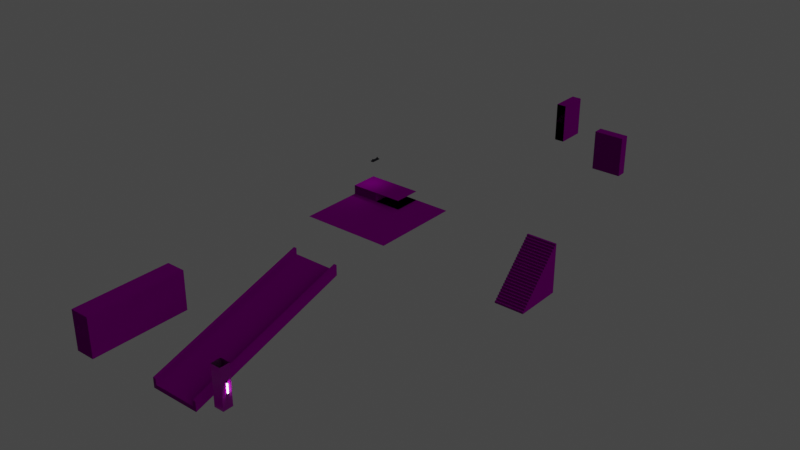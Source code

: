 # Source: parkinglots.blend  (saved by Blender 4.1.23; exported with 4.5.12 LTS)
import bpy
from mathutils import Matrix  # noqa: F401  (used for matrix-valued properties, if any)

bpy.ops.wm.read_factory_settings(use_empty=True)
scene = bpy.context.scene
scene.name = 'Scene'

# ---- collections
col_collection = bpy.data.collections.new('Collection'); scene.collection.children.link(col_collection)
col_ramps = bpy.data.collections.new('Ramps'); scene.collection.children.link(col_ramps)
col_walls = bpy.data.collections.new('Walls'); scene.collection.children.link(col_walls)
col_pillars = bpy.data.collections.new('Pillars'); scene.collection.children.link(col_pillars)
col_floors = bpy.data.collections.new('Floors'); scene.collection.children.link(col_floors)

# ---- images (referenced by path relative to the original .blend; pixels are not part of the script)
import os
ASSET_DIR = os.environ.get("B2B_ASSET_DIR", "")  # directory of the original .blend (textures are referenced by path, not embedded)
HERE = os.path.dirname(os.path.abspath(__file__))  # packed textures are extracted next to this script under _unpacked/

def load_image(name, relpath, width, height, colorspace="sRGB"):
    """Load a texture the original file referenced (path relative to the .blend, or extracted next to this script)."""
    p = next((c for c in (os.path.join(HERE, relpath), os.path.join(ASSET_DIR, relpath)) if relpath and os.path.exists(c)), "")
    if p:
        img = bpy.data.images.load(p, check_existing=True)
        img.name = name
    else:  # same state as the original file: an image datablock whose file is absent (Cycles renders it pink)
        img = bpy.data.images.new(name, width, height)
        img.source = "FILE"
        img.filepath = "//" + (relpath or name)
    img.colorspace_settings.name = colorspace
    return img
img_floor_concrete_base_color_png = load_image('floor_concrete_base_color.png', 'floor_concrete_base_color.png', 1024, 1024, 'sRGB')
img_parkinglots_white_concrete_normal_jpg = load_image('parkinglots_White Concrete_Normal.jpg', 'parkinglots_White Concrete_Normal.jpg', 1024, 1024, 'sRGB')
img_floor_concrete_hight_png = load_image('floor_concrete_hight.png', 'floor_concrete_hight.png', 1024, 1024, 'sRGB')
img_concrete_layers_02_diff_1k_jpg_001 = load_image('concrete_layers_02_diff_1k.jpg.001', 'wall/concrete_layers_02_diff_1k.jpg', 1024, 1024, 'sRGB')
img_concrete_layers_02_disp_1k_png = load_image('concrete_layers_02_disp_1k.png', 'wall/concrete_layers_02_disp_1k.png', 1024, 1024, 'sRGB')
img_concrete_layers_02_nor_png = load_image('concrete_layers_02_nor.png', 'wall/concrete_layers_02_nor.png', 1024, 1024, 'sRGB')
img_floor_concrete_height_png = load_image('floor_concrete_height.png', 'floor_concrete_height.png', 1024, 1024, 'sRGB')
img_floor_concrete_normal_png = load_image('floor_concrete_normal.png', 'floor_concrete_normal.png', 1024, 1024, 'sRGB')
img_floor_concrete_base_color_png_001 = load_image('floor_concrete_base_color.png.001', 'floor_concrete_base_color.png', 1024, 1024, 'sRGB')
img_parkinglots_white_concrete_normal_jpg_001 = load_image('parkinglots_White Concrete_Normal.jpg.001', 'parkinglots_White Concrete_Normal.jpg', 1024, 1024, 'sRGB')
img_floor_concrete_hight_png_001 = load_image('floor_concrete_hight.png.001', 'floor_concrete_hight.png', 1024, 1024, 'sRGB')
img_pillar_concrete_base_color_png = load_image('pillar_concrete_base_color.png', 'pillar_concrete_base_color.png', 1024, 1024, 'sRGB')
img_pillar_concrete_roughness_png = load_image('pillar_concrete_roughness.png', 'pillar_concrete_roughness.png', 1024, 1024, 'sRGB')
img_pillar_concrete_normal_png = load_image('pillar_concrete_normal.png', 'pillar_concrete_normal.png', 1024, 1024, 'sRGB')
img_painted_plaster_wall_diff_1k_jpg = load_image('painted_plaster_wall_diff_1k.jpg', 'ceiling/painted_plaster_wall_diff_1k.jpg', 1024, 1024, 'sRGB')
img_painted_plaster_wall_disp_1k_png = load_image('painted_plaster_wall_disp_1k.png', 'ceiling/painted_plaster_wall_disp_1k.png', 1024, 1024, 'sRGB')
img_painted_plaster_wall_nor_gl_1k_png = load_image('painted_plaster_wall_nor_gl_1k.png', 'ceiling/painted_plaster_wall_nor_gl_1k.png', 1024, 1024, 'sRGB')

# ---- materials (node trees are filled in below, after node groups)
mat_floorconcrete = bpy.data.materials.new('FloorConcrete')
mat_floorconcrete.use_transparent_shadow = False
mat_metal = bpy.data.materials.new('Metal')
mat_metal.use_transparent_shadow = False
mat_lamp = bpy.data.materials.new('Lamp')
mat_lamp.use_transparent_shadow = False
mat_halls = bpy.data.materials.new('Halls')
mat_halls.use_transparent_shadow = False
mat_alter_floor = bpy.data.materials.new('Alter_floor')
mat_alter_floor.use_transparent_shadow = False
mat_floorconcretereplace = bpy.data.materials.new('FloorConcreteReplace')
mat_floorconcretereplace.use_transparent_shadow = False
mat_pillarconcrete = bpy.data.materials.new('PillarConcrete')
mat_pillarconcrete.use_transparent_shadow = False
mat_ceiling = bpy.data.materials.new('Ceiling')
mat_ceiling.use_transparent_shadow = False

# ---- material node trees
mat_floorconcrete.use_nodes = True; mat_floorconcrete.node_tree.nodes.clear()
_N = mat_floorconcrete.node_tree.nodes; _L = mat_floorconcrete.node_tree.links
n0 = _N.new('ShaderNodeOutputMaterial'); n0.name = 'Material Output'; n0.location = (422, 490)
n0.hide = True
n1 = _N.new('ShaderNodeBsdfPrincipled'); n1.name = 'Principled BSDF'; n1.location = (44, 529)
n1.distribution = 'GGX'
n1.subsurface_method = 'RANDOM_WALK_SKIN'
n1.inputs[2].default_value = 0.8182
n1.inputs[3].default_value = 1.0
n1.inputs[27].default_value = (0.0, 0.0, 0.0, 1.0)
n1.inputs[28].default_value = 1.0
n2 = _N.new('ShaderNodeTexImage'); n2.name = 'Image Texture'; n2.location = (-311, 472)
n2.hide = True
n2.image = img_floor_concrete_base_color_png
n3 = _N.new('ShaderNodeTexImage'); n3.name = 'Image Texture.001'; n3.location = (-605, 263)
n3.hide = True
n3.image = img_parkinglots_white_concrete_normal_jpg
n4 = _N.new('ShaderNodeTexImage'); n4.name = 'Image Texture.002'; n4.location = (-630, 455)
n4.hide = True
n4.image = img_floor_concrete_hight_png
n5 = _N.new('ShaderNodeBump'); n5.name = 'Bump'; n5.location = (-224, 397)
n5.hide = True
n5.inputs[0].default_value = 0.4583
n5.inputs[1].default_value = 1.0
n5.inputs[2].default_value = 1.0
_L.new(n1.outputs[0], n0.inputs[0])
_L.new(n2.outputs[0], n1.inputs[0])
_L.new(n5.outputs[0], n1.inputs[5])
_L.new(n3.outputs[0], n5.inputs[4])
_L.new(n4.outputs[0], n5.inputs[3])
n0.is_active_output = True
mat_metal.use_nodes = True; mat_metal.node_tree.nodes.clear()
_N = mat_metal.node_tree.nodes; _L = mat_metal.node_tree.links
n0 = _N.new('ShaderNodeBsdfPrincipled'); n0.name = 'Principled BSDF'; n0.location = (10, 300)
n0.distribution = 'GGX'
n0.subsurface_method = 'RANDOM_WALK_SKIN'
n0.inputs[0].default_value = (0.08382, 0.08465, 0.1107, 1.0)
n0.inputs[1].default_value = 0.8452
n0.inputs[2].default_value = 0.6131
n0.inputs[3].default_value = 1.45
n0.inputs[27].default_value = (0.0, 0.0, 0.0, 1.0)
n0.inputs[28].default_value = 1.0
n1 = _N.new('ShaderNodeOutputMaterial'); n1.name = 'Material Output'; n1.location = (300, 300)
_L.new(n0.outputs[0], n1.inputs[0])
n1.is_active_output = True
mat_lamp.use_nodes = True; mat_lamp.node_tree.nodes.clear()
_N = mat_lamp.node_tree.nodes; _L = mat_lamp.node_tree.links
n0 = _N.new('ShaderNodeBsdfPrincipled'); n0.name = 'Principled BSDF'; n0.location = (10, 300)
n0.distribution = 'GGX'
n0.subsurface_method = 'RANDOM_WALK_SKIN'
n0.inputs[0].default_value = (0.95, 0.95, 1.0, 1.0)
n0.inputs[1].default_value = 1.0
n0.inputs[2].default_value = 0.0
n0.inputs[3].default_value = 1.45
n0.inputs[13].default_value = 1.0
n0.inputs[27].default_value = (0.95, 0.95, 1.0, 1.0)
n0.inputs[28].default_value = 9.0
n1 = _N.new('ShaderNodeOutputMaterial'); n1.name = 'Material Output'; n1.location = (300, 300)
_L.new(n0.outputs[0], n1.inputs[0])
n1.is_active_output = True
mat_halls.use_nodes = True; mat_halls.node_tree.nodes.clear()
_N = mat_halls.node_tree.nodes; _L = mat_halls.node_tree.links
n0 = _N.new('ShaderNodeBsdfPrincipled'); n0.name = 'Principled BSDF'; n0.location = (18, 332)
n0.inputs[2].default_value = 1.0
n0.inputs[3].default_value = 1.0
n0.inputs[13].default_value = 0.0
n0.inputs[20].default_value = 1.0
n0.inputs[25].default_value = 0.0
n1 = _N.new('ShaderNodeOutputMaterial'); n1.name = 'Material Output'; n1.location = (295, 350)
n2 = _N.new('ShaderNodeTexImage'); n2.name = 'Image Texture'; n2.location = (-609, 291)
n2.hide = True
n2.image = img_concrete_layers_02_diff_1k_jpg_001
n3 = _N.new('ShaderNodeTexImage'); n3.name = 'Image Texture.001'; n3.location = (-615, 72)
n3.hide = True
n3.image = img_concrete_layers_02_disp_1k_png
n4 = _N.new('ShaderNodeTexImage'); n4.name = 'Image Texture.002'; n4.location = (-615, 27)
n4.hide = True
n4.image = img_concrete_layers_02_nor_png
n5 = _N.new('ShaderNodeBump'); n5.name = 'Bump'; n5.location = (-268, 187)
n5.inputs[0].default_value = 0.5
n5.inputs[1].default_value = 1.0
n5.inputs[2].default_value = 1.0
_L.new(n0.outputs[0], n1.inputs[0])
_L.new(n2.outputs[0], n0.inputs[0])
_L.new(n3.outputs[0], n5.inputs[3])
_L.new(n4.outputs[0], n5.inputs[4])
_L.new(n5.outputs[0], n0.inputs[5])
n1.is_active_output = True
mat_alter_floor.use_nodes = True; mat_alter_floor.node_tree.nodes.clear()
_N = mat_alter_floor.node_tree.nodes; _L = mat_alter_floor.node_tree.links
n0 = _N.new('ShaderNodeBsdfPrincipled'); n0.name = 'Principled BSDF'; n0.location = (10, 300)
n0.inputs[2].default_value = 1.0
n0.inputs[3].default_value = 1.0
n1 = _N.new('ShaderNodeOutputMaterial'); n1.name = 'Material Output'; n1.location = (300, 300)
n2 = _N.new('ShaderNodeTexImage'); n2.name = 'Image Texture'; n2.location = (-452, 213)
n2.hide = True
n2.image = img_floor_concrete_base_color_png
n3 = _N.new('ShaderNodeTexImage'); n3.name = 'Image Texture.001'; n3.location = (-514, 33)
n3.hide = True
n3.image = img_floor_concrete_height_png
n4 = _N.new('ShaderNodeTexImage'); n4.name = 'Image Texture.002'; n4.location = (-514, -21)
n4.hide = True
n4.image = img_floor_concrete_normal_png
n5 = _N.new('ShaderNodeBump'); n5.name = 'Bump'; n5.location = (-149, 10)
n5.inputs[0].default_value = 0.1833
n5.inputs[1].default_value = 1.0
n5.inputs[2].default_value = 1.0
_L.new(n0.outputs[0], n1.inputs[0])
_L.new(n3.outputs[0], n5.inputs[3])
_L.new(n4.outputs[0], n5.inputs[4])
_L.new(n2.outputs[0], n0.inputs[0])
_L.new(n4.outputs[0], n0.inputs[5])
n1.is_active_output = True
mat_floorconcretereplace.use_nodes = True; mat_floorconcretereplace.node_tree.nodes.clear()
_N = mat_floorconcretereplace.node_tree.nodes; _L = mat_floorconcretereplace.node_tree.links
n0 = _N.new('ShaderNodeOutputMaterial'); n0.name = 'Material Output'; n0.location = (422, 490)
n0.hide = True
n1 = _N.new('ShaderNodeBsdfPrincipled'); n1.name = 'Principled BSDF'; n1.location = (44, 529)
n1.distribution = 'GGX'
n1.subsurface_method = 'RANDOM_WALK_SKIN'
n1.inputs[2].default_value = 0.8182
n1.inputs[3].default_value = 1.0
n1.inputs[27].default_value = (0.0, 0.0, 0.0, 1.0)
n1.inputs[28].default_value = 1.0
n2 = _N.new('ShaderNodeTexImage'); n2.name = 'Image Texture'; n2.location = (-311, 472)
n2.hide = True
n2.image = img_floor_concrete_base_color_png_001
n3 = _N.new('ShaderNodeTexImage'); n3.name = 'Image Texture.001'; n3.location = (-605, 263)
n3.hide = True
n3.image = img_parkinglots_white_concrete_normal_jpg_001
n4 = _N.new('ShaderNodeTexImage'); n4.name = 'Image Texture.002'; n4.location = (-630, 455)
n4.hide = True
n4.image = img_floor_concrete_hight_png_001
n5 = _N.new('ShaderNodeBump'); n5.name = 'Bump'; n5.location = (-224, 397)
n5.hide = True
n5.inputs[0].default_value = 0.4583
n5.inputs[1].default_value = 1.0
n5.inputs[2].default_value = 1.0
_L.new(n1.outputs[0], n0.inputs[0])
_L.new(n2.outputs[0], n1.inputs[0])
_L.new(n5.outputs[0], n1.inputs[5])
_L.new(n3.outputs[0], n5.inputs[4])
_L.new(n4.outputs[0], n5.inputs[3])
n0.is_active_output = True
mat_pillarconcrete.use_nodes = True; mat_pillarconcrete.node_tree.nodes.clear()
_N = mat_pillarconcrete.node_tree.nodes; _L = mat_pillarconcrete.node_tree.links
n0 = _N.new('ShaderNodeBsdfPrincipled'); n0.name = 'Principled BSDF'; n0.location = (325, 300)
n0.distribution = 'GGX'
n0.subsurface_method = 'RANDOM_WALK_SKIN'
n0.inputs[3].default_value = 1.45
n0.inputs[13].default_value = 0.4669
n0.inputs[27].default_value = (0.0, 0.0, 0.0, 1.0)
n0.inputs[28].default_value = 1.0
n1 = _N.new('ShaderNodeOutputMaterial'); n1.name = 'Material Output'; n1.location = (615, 300)
n2 = _N.new('ShaderNodeTexImage'); n2.name = 'Image Texture'; n2.location = (-459, 306)
n2.image = img_pillar_concrete_base_color_png
n3 = _N.new('ShaderNodeTexImage'); n3.name = 'Image Texture.002'; n3.location = (-202, 106)
n3.image = img_pillar_concrete_roughness_png
n4 = _N.new('ShaderNodeNormalMap'); n4.name = 'Normal Map'; n4.location = (123, -192)
n5 = _N.new('ShaderNodeTexImage'); n5.name = 'Image Texture.001'; n5.location = (-517, -147)
n5.image = img_pillar_concrete_normal_png
_L.new(n0.outputs[0], n1.inputs[0])
_L.new(n2.outputs[0], n0.inputs[0])
_L.new(n4.outputs[0], n0.inputs[5])
_L.new(n5.outputs[0], n4.inputs[1])
_L.new(n3.outputs[0], n0.inputs[2])
n1.is_active_output = True
mat_ceiling.use_nodes = True; mat_ceiling.node_tree.nodes.clear()
_N = mat_ceiling.node_tree.nodes; _L = mat_ceiling.node_tree.links
n0 = _N.new('ShaderNodeBsdfPrincipled'); n0.name = 'Principled BSDF'; n0.location = (10, 300)
n0.inputs[2].default_value = 1.0
n0.inputs[3].default_value = 1.25
n1 = _N.new('ShaderNodeOutputMaterial'); n1.name = 'Material Output'; n1.location = (300, 300)
n2 = _N.new('ShaderNodeTexImage'); n2.name = 'Image Texture'; n2.location = (-532, 310)
n2.hide = True
n2.image = img_painted_plaster_wall_diff_1k_jpg
n3 = _N.new('ShaderNodeTexImage'); n3.name = 'Image Texture.001'; n3.location = (-544, 161)
n3.hide = True
n3.image = img_painted_plaster_wall_disp_1k_png
n4 = _N.new('ShaderNodeTexImage'); n4.name = 'Image Texture.002'; n4.location = (-544, 115)
n4.image = img_painted_plaster_wall_nor_gl_1k_png
n5 = _N.new('ShaderNodeBump'); n5.name = 'Bump'; n5.location = (-196, 153)
n5.inputs[1].default_value = 1.0
n5.inputs[2].default_value = 1.0
_L.new(n0.outputs[0], n1.inputs[0])
_L.new(n2.outputs[0], n0.inputs[0])
_L.new(n4.outputs[0], n5.inputs[4])
_L.new(n3.outputs[0], n5.inputs[3])
_L.new(n5.outputs[0], n0.inputs[5])
n1.is_active_output = True

# ---- world
world_world = bpy.data.worlds.new('World'); scene.world = world_world
world_world.use_nodes = True; world_world.node_tree.nodes.clear()
_N = world_world.node_tree.nodes; _L = world_world.node_tree.links
n0 = _N.new('ShaderNodeOutputWorld'); n0.name = 'World Output'; n0.location = (300, 300)
n1 = _N.new('ShaderNodeBackground'); n1.name = 'Background'; n1.location = (10, 300)
n1.inputs[0].default_value = (0.05088, 0.05088, 0.05088, 1.0)
_L.new(n1.outputs[0], n0.inputs[0])
n0.is_active_output = True
world_world.color = (0.05088, 0.05088, 0.05088)
world_world.use_sun_shadow = False
world_world.sun_shadow_jitter_overblur = 0.0

# ---- meshes
me_plane = bpy.data.meshes.new('Plane')
me_plane.from_pydata([(0.0, -10.0, 0.0), (10.0, -10.0, 0.0), (0.0, 0.0, 0.0), (10.0, 0.0, 0.0)], [], [(0, 1, 3, 2)])
_uv = me_plane.uv_layers.new(name='UVMap')
_uv.uv.foreach_set('vector', [0.0, 0.0, 1.0, 0.0, 1.0, 1.0, 0.0, 1.0])
_uv = me_plane.uv_layers.new(name='automap')
_uv.uv.foreach_set('vector', [0.0, 0.0, 1.0, 0.0, 1.0, 1.0, 0.0, 1.0])
_uv.active_render = True
me_plane.materials.append(mat_floorconcrete)
me_plane.auto_texspace = False
me_plane.update()
me_cube_003 = bpy.data.meshes.new('Cube.003')
me_cube_003.from_pydata([(-0.1102, -0.4602, -0.03931), (-0.15, -0.5, 0.05), (-0.1102, 0.4602, -0.03931), (-0.15, 0.5, 0.05), (0.1102, -0.4602, -0.03931), (0.15, -0.5, 0.05), (0.1102, 0.4602, -0.03931), (0.15, 0.5, 0.05), (-0.15, 0.5, -0.05), (-0.15, -0.5, -0.05), (0.15, 0.5, -0.05), (0.15, -0.5, -0.05), (-0.05, -0.4038, 0.05021), (-0.05, -0.4038, 0.2002), (-0.05, -0.3038, 0.05021), (-0.05, -0.3038, 0.2002), (0.05, -0.4038, 0.05021), (0.05, -0.4038, 0.2002), (0.05, -0.3038, 0.05021), (0.05, -0.3038, 0.2002), (-0.05, 0.2962, 0.05021), (-0.05, 0.2962, 0.2002), (-0.05, 0.3962, 0.05021), (-0.05, 0.3962, 0.2002), (0.05, 0.2962, 0.05021), (0.05, 0.2962, 0.2002), (0.05, 0.3962, 0.05021), (0.05, 0.3962, 0.2002)], [], [(9, 1, 3, 8), (8, 3, 7, 10), (10, 7, 5, 11), (11, 5, 1, 9), (2, 6, 4, 0), (7, 3, 1, 5), (2, 0, 9, 8), (6, 2, 8, 10), (4, 6, 10, 11), (0, 4, 11, 9), (12, 13, 15, 14), (14, 15, 19, 18), (18, 19, 17, 16), (16, 17, 13, 12), (20, 21, 23, 22), (22, 23, 27, 26), (26, 27, 25, 24), (24, 25, 21, 20)])
me_cube_003.polygons.foreach_set('material_index', [0, 0, 0, 0, 1, 0, 0, 0, 0, 0, 0, 0, 0, 0, 0, 0, 0, 0])
_uv = me_cube_003.uv_layers.new(name='UVMap')
_uv.uv.foreach_set('vector', [0.3083, 0.1356, 0.4037, 0.04442, 0.4037, 0.9104, 0.3257, 0.7778, 0.3257, 0.7778, 0.4037, 0.9104, 0.0001861, 0.8662, 0.09558, 0.775, 0.09558, 0.775, 0.0001861, 0.8662, 0.0001861, 0.0001861, 0.07823, 0.1328, 0.07823, 0.1328, 0.0001861, 0.0001861, 0.4037, 0.04442, 0.3083, 0.1356, 0.4368, 0.03282, 0.611, 0.03325, 0.6109, 0.7587, 0.4366, 0.7582, 0.644, 0.0001861, 0.8809, 0.0001861, 0.8809, 0.7902, 0.644, 0.7902, 0.4368, 0.03282, 0.4366, 0.7582, 0.4041, 0.791, 0.4041, 0.0001861, 0.611, 0.03325, 0.4368, 0.03282, 0.4041, 0.0001861, 0.6436, 0.0005089, 0.6109, 0.7587, 0.611, 0.03325, 0.6436, 0.0005089, 0.6436, 0.7913, 0.4366, 0.7582, 0.6109, 0.7587, 0.6436, 0.7913, 0.4041, 0.791, 0.8813, 0.1582, 0.9998, 0.1582, 0.9998, 0.2372, 0.8813, 0.2372, 0.8813, 0.2372, 0.9998, 0.2372, 0.9998, 0.3162, 0.8813, 0.3162, 0.8813, 0.0001861, 0.9998, 0.0001861, 0.9998, 0.07918, 0.8813, 0.07918, 0.8813, 0.07918, 0.9998, 0.07918, 0.9998, 0.1582, 0.8813, 0.1582, 0.8813, 0.3955, 0.9998, 0.3955, 0.9998, 0.4745, 0.8813, 0.4745, 0.8813, 0.4745, 0.9998, 0.4745, 0.9998, 0.5535, 0.8813, 0.5535, 0.8813, 0.5535, 0.9998, 0.5535, 0.9998, 0.6325, 0.8813, 0.6325, 0.8813, 0.3166, 0.9998, 0.3166, 0.9998, 0.3955, 0.8813, 0.3955])
me_cube_003.materials.append(mat_metal)
me_cube_003.materials.append(mat_lamp)
me_cube_003.update()
me_cube_007 = bpy.data.meshes.new('Cube.007')
me_cube_007.from_pydata([(-1.0, -5.0, -1.0), (-1.0, -5.0, 3.0), (-1.0, 5.0, -1.0), (-1.0, 5.0, 3.0), (1.0, -5.0, -1.0), (1.0, -5.0, 3.0), (1.0, 5.0, -1.0), (1.0, 5.0, 3.0), (-1.0, 1.667, -1.0), (-1.0, -1.667, -1.0), (-1.0, -1.667, 3.0), (-1.0, 1.667, 3.0), (1.0, -1.667, -1.0), (1.0, 1.667, -1.0), (1.0, 1.667, 3.0), (1.0, -1.667, 3.0)], [], [(7, 14, 13, 6), (0, 4, 5, 1), (11, 3, 2, 8), (2, 3, 7, 6), (13, 14, 15, 12), (15, 5, 4, 12), (8, 9, 10, 11), (9, 0, 1, 10), (2, 6, 13, 8), (8, 13, 12, 9), (9, 12, 4, 0), (11, 14, 7, 3), (10, 15, 14, 11), (15, 10, 1, 5)])
_uv = me_cube_007.uv_layers.new(name='UVMap')
_uv.uv.foreach_set('vector', [0.8333, 0.9999, 9.127e-05, 0.9999, 9.133e-05, 9.13e-05, 0.8333, 9.127e-05, 7.08e-05, 7.082e-05, 0.5, 7.071e-05, 0.5, 0.9999, 7.092e-05, 0.9999, 0.8333, 0.9999, 9.13e-05, 0.9999, 9.142e-05, 9.128e-05, 0.8333, 9.128e-05, 7.081e-05, 0.9999, 7.071e-05, 7.068e-05, 0.5, 7.066e-05, 0.5, 0.9999, 0.8333, 9.13e-05, 0.8333, 0.9999, 9.127e-05, 0.9999, 9.127e-05, 9.145e-05, 0.8333, 0.9999, 9.13e-05, 0.9999, 9.13e-05, 9.142e-05, 0.8333, 9.133e-05, 9.13e-05, 9.139e-05, 0.8333, 9.13e-05, 0.8333, 0.9999, 9.13e-05, 0.9999, 9.13e-05, 9.136e-05, 0.8333, 9.127e-05, 0.8333, 0.9999, 9.13e-05, 0.9999, 9.148e-05, 9.133e-05, 1.0, 0.9999, 0.0007112, 1.001, 1.001, 9.143e-05, 1.001, 9.143e-05, 0.0007112, 1.001, 1.001, 1.001, 1.001, 9.143e-05, 1.001, 9.143e-05, 1.001, 1.001, 1.001, 1.001, 7.071e-05, 7.065e-05, 0.3084, 0.02501, 0.3084, 0.975, -0.02492, 0.975, -0.02492, 0.02501, 0.6417, 0.02501, 0.6417, 0.975, 0.3084, 0.975, 0.3084, 0.02501, 0.6417, 0.975, 0.6417, 0.02501, 0.975, 0.02501, 0.975, 0.975])
me_cube_007.materials.append(mat_halls)
me_cube_007.update()
me_cube = bpy.data.meshes.new('Cube')
me_cube.from_pydata([(-3.0, -1.0, -0.4), (-3.0, -1.0, 0.6), (-3.0, 15.0, 4.6), (-3.0, 15.0, 5.6), (2.0, -1.0, -0.4), (2.0, -1.0, 0.6), (2.0, 15.0, 4.6), (2.0, 15.0, 5.6), (-2.7, 15.0, 5.6), (-2.699, 15.0, 5.0), (1.699, 15.0, 5.0), (1.7, 15.0, 5.6), (1.7, -1.0, 0.6), (1.699, -1.0, 8.941e-08), (-2.699, -1.0, -3.874e-07), (-2.7, -1.0, 0.6)], [], [(0, 1, 3, 2), (2, 3, 8, 9, 10, 11, 7, 6), (6, 7, 5, 4), (4, 5, 12, 13, 14, 15, 1, 0), (2, 6, 4, 0), (8, 3, 1, 15), (7, 11, 12, 5), (11, 10, 13, 12), (10, 9, 14, 13), (9, 8, 15, 14)])
_uv = me_cube.uv_layers.new(name='UVMap')
_uv.uv.foreach_set('vector', [0.4713, 0.9478, 0.4193, 0.9315, 0.4193, 0.01781, 0.4713, 0.03407, 0.7863, 0.9253, 0.7863, 0.9798, 0.7699, 0.9798, 0.7699, 0.9471, 0.5301, 0.9471, 0.5301, 0.9798, 0.5137, 0.9798, 0.5137, 0.9253, 0.03233, 0.03407, 0.08436, 0.01781, 0.08436, 0.9315, 0.03233, 0.9478, 0.08436, 0.9861, 0.08436, 0.9315, 0.1007, 0.9315, 0.1007, 0.9643, 0.3405, 0.9643, 0.3405, 0.9315, 0.3569, 0.9315, 0.3569, 0.9861, 0.7863, 0.9253, 0.5137, 0.9253, 0.5137, 0.01152, 0.7863, 0.01152, 0.4029, 0.01781, 0.4193, 0.01781, 0.4193, 0.9315, 0.4029, 0.9315, 0.08436, 0.01781, 0.1007, 0.01781, 0.1007, 0.9315, 0.08436, 0.9315, 0.1007, 0.01781, 0.1319, 0.02757, 0.1319, 0.9413, 0.1007, 0.9315, 0.1319, 0.02757, 0.3717, 0.02757, 0.3717, 0.9413, 0.1319, 0.9413, 0.3717, 0.02757, 0.4029, 0.01781, 0.4029, 0.9315, 0.3717, 0.9413])
me_cube.materials.append(mat_alter_floor)
me_cube.update()
me_cube_010 = bpy.data.meshes.new('Cube.010')
me_cube_010.from_pydata([(-1.5, -0.5, -1.0), (-1.5, -0.5, 3.0), (-1.5, 0.5, -1.0), (-1.5, 0.5, 3.0), (1.5, -0.5, -1.0), (1.5, -0.5, 3.0), (1.5, 0.5, -1.0), (1.5, 0.5, 3.0)], [], [(2, 3, 7, 6), (4, 5, 1, 0), (1, 5, 7, 3), (6, 7, 5, 4), (0, 1, 3, 2)])
_uv = me_cube_010.uv_layers.new(name='UVMap')
_uv.uv.foreach_set('vector', [1.0, 0.0, 0.75, 0.9999, 0.25, 0.9999, 0.0, 0.0, 1.0, 0.0, 1.0, 1.0, 0.0, 1.0, 0.0, 0.0, 8.659e-05, 0.9999, 0.75, 0.9999, 0.25, 0.9999, 0.75, 0.9999, 0.25, 5e-05, 0.25, 0.9999, 4.999e-05, 0.9999, 4.999e-05, 5.002e-05, 0.25, 4.997e-05, 0.25, 0.9999, 5.003e-05, 0.9999, 4.999e-05, 4.997e-05])
me_cube_010.materials.append(mat_halls)
me_cube_010.update()
me_cube_004 = bpy.data.meshes.new('Cube.004')
me_cube_004.from_pydata([(-1.5, 2.44, -2.5), (-1.5, 2.44, 2.5), (1.5, 2.44, -2.5), (-1.5, -2.36, -2.5), (-1.5, -2.36, -2.292), (-1.5, -2.16, -2.292), (-1.5, -2.16, -2.083), (-1.5, -1.96, -2.083), (-1.5, -1.96, -1.875), (-1.5, -1.76, -1.875), (-1.5, -1.76, -1.667), (-1.5, -1.56, -1.667), (-1.5, -1.56, -1.458), (-1.5, -1.36, -1.458), (-1.5, -1.36, -1.25), (-1.5, -1.16, -1.25), (-1.5, -1.16, -1.042), (-1.5, -0.96, -1.042), (-1.5, -0.96, -0.8333), (-1.5, -0.76, -0.8333), (-1.5, -0.76, -0.625), (-1.5, -0.56, -0.625), (-1.5, -0.56, -0.4167), (-1.5, -0.36, -0.4167), (-1.5, -0.36, -0.2083), (-1.5, -0.16, -0.2083), (-1.5, -0.16, 0.0), (-1.5, 0.04, 0.0), (-1.5, 0.04, 0.2083), (-1.5, 0.24, 0.2083), (-1.5, 0.24, 0.4167), (-1.5, 0.44, 0.4167), (-1.5, 0.44, 0.625), (-1.5, 0.64, 0.625), (-1.5, 0.64, 0.8333), (-1.5, 0.84, 0.8333), (-1.5, 0.84, 1.042), (-1.5, 1.04, 1.042), (-1.5, 1.04, 1.25), (-1.5, 1.24, 1.25), (-1.5, 1.24, 1.458), (-1.5, 1.44, 1.458), (-1.5, 1.44, 1.667), (-1.5, 1.64, 1.667), (-1.5, 1.64, 1.875), (-1.5, 1.84, 1.875), (-1.5, 1.84, 2.083), (-1.5, 2.04, 2.083), (-1.5, 2.04, 2.292), (-1.5, 2.24, 2.292), (-1.5, 2.24, 2.5), (1.5, 2.44, 2.5), (1.5, -2.36, -2.5), (1.5, 2.24, 2.5), (1.5, 2.24, 2.292), (1.5, 2.04, 2.292), (1.5, 2.04, 2.083), (1.5, 1.84, 2.083), (1.5, 1.84, 1.875), (1.5, 1.64, 1.875), (1.5, 1.64, 1.667), (1.5, 1.44, 1.667), (1.5, 1.44, 1.458), (1.5, 1.24, 1.458), (1.5, 1.24, 1.25), (1.5, 1.04, 1.25), (1.5, 1.04, 1.042), (1.5, 0.84, 1.042), (1.5, 0.84, 0.8333), (1.5, 0.64, 0.8333), (1.5, 0.64, 0.625), (1.5, 0.44, 0.625), (1.5, 0.44, 0.4167), (1.5, 0.24, 0.4167), (1.5, 0.24, 0.2083), (1.5, 0.04, 0.2083), (1.5, 0.04, 0.0), (1.5, -0.16, 0.0), (1.5, -0.16, -0.2083), (1.5, -0.36, -0.2083), (1.5, -0.36, -0.4167), (1.5, -0.56, -0.4167), (1.5, -0.56, -0.625), (1.5, -0.76, -0.625), (1.5, -0.76, -0.8333), (1.5, -0.96, -0.8333), (1.5, -0.96, -1.042), (1.5, -1.16, -1.042), (1.5, -1.16, -1.25), (1.5, -1.36, -1.25), (1.5, -1.36, -1.458), (1.5, -1.56, -1.458), (1.5, -1.56, -1.667), (1.5, -1.76, -1.667), (1.5, -1.76, -1.875), (1.5, -1.96, -1.875), (1.5, -1.96, -2.083), (1.5, -2.16, -2.083), (1.5, -2.16, -2.292), (1.5, -2.36, -2.292)], [], [(0, 1, 51, 2), (0, 2, 52, 3), (2, 51, 53, 54, 55, 56, 57, 58, 59, 60, 61, 62, 63, 64, 65, 66, 67, 68, 69, 70, 71, 72, 73, 74, 75, 76, 77, 78, 79, 80, 81, 82, 83, 84, 85, 86, 87, 88, 89, 90, 91, 92, 93, 94, 95, 96, 97, 98, 99, 52), (51, 1, 50, 53), (53, 50, 49, 54), (54, 49, 48, 55), (55, 48, 47, 56), (56, 47, 46, 57), (57, 46, 45, 58), (58, 45, 44, 59), (59, 44, 43, 60), (60, 43, 42, 61), (61, 42, 41, 62), (62, 41, 40, 63), (63, 40, 39, 64), (64, 39, 38, 65), (65, 38, 37, 66), (66, 37, 36, 67), (67, 36, 35, 68), (68, 35, 34, 69), (69, 34, 33, 70), (70, 33, 32, 71), (71, 32, 31, 72), (72, 31, 30, 73), (73, 30, 29, 74), (74, 29, 28, 75), (75, 28, 27, 76), (76, 27, 26, 77), (77, 26, 25, 78), (78, 25, 24, 79), (79, 24, 23, 80), (80, 23, 22, 81), (81, 22, 21, 82), (82, 21, 20, 83), (83, 20, 19, 84), (84, 19, 18, 85), (85, 18, 17, 86), (86, 17, 16, 87), (87, 16, 15, 88), (88, 15, 14, 89), (89, 14, 13, 90), (90, 13, 12, 91), (91, 12, 11, 92), (92, 11, 10, 93), (93, 10, 9, 94), (94, 9, 8, 95), (95, 8, 7, 96), (96, 7, 6, 97), (97, 6, 5, 98), (98, 5, 4, 99), (99, 4, 3, 52), (0, 3, 4, 5, 6, 7, 8, 9, 10, 11, 12, 13, 14, 15, 16, 17, 18, 19, 20, 21, 22, 23, 24, 25, 26, 27, 28, 29, 30, 31, 32, 33, 34, 35, 36, 37, 38, 39, 40, 41, 42, 43, 44, 45, 46, 47, 48, 49, 50, 1)])
_uv = me_cube_004.uv_layers.new(name='UVMap')
_uv.uv.foreach_set('vector', [0.375, 0.25, 0.625, 0.25, 0.625, 0.5, 0.375, 0.5, 0.125, 0.5, 0.375, 0.5, 0.375, 0.75, 0.125, 0.75, 0.375, 0.5, 0.625, 0.5, 0.625, 0.51, 0.6146, 0.51, 0.6146, 0.52, 0.6042, 0.52, 0.6042, 0.53, 0.5938, 0.53, 0.5938, 0.54, 0.5833, 0.54, 0.5833, 0.55, 0.5729, 0.55, 0.5729, 0.56, 0.5625, 0.56, 0.5625, 0.57, 0.5521, 0.57, 0.5521, 0.58, 0.5417, 0.58, 0.5417, 0.59, 0.5312, 0.59, 0.5313, 0.6, 0.5208, 0.6, 0.5208, 0.61, 0.5104, 0.61, 0.5104, 0.62, 0.5, 0.62, 0.5, 0.63, 0.4896, 0.63, 0.4896, 0.64, 0.4792, 0.64, 0.4792, 0.65, 0.4688, 0.65, 0.4688, 0.66, 0.4583, 0.66, 0.4583, 0.67, 0.4479, 0.67, 0.4479, 0.68, 0.4375, 0.68, 0.4375, 0.69, 0.4271, 0.69, 0.4271, 0.7, 0.4167, 0.7, 0.4167, 0.71, 0.4062, 0.71, 0.4062, 0.72, 0.3958, 0.72, 0.3958, 0.73, 0.3854, 0.73, 0.3854, 0.74, 0.375, 0.75, 1.0, 1.0, 0.0, 1.0, 0.0, 0.9583, 1.0, 0.9583, 1.0, 1.0, 0.0, 1.0, 0.0, 0.9583, 1.0, 0.9583, 1.0, 0.9583, 0.0, 0.9583, 0.0, 0.9167, 1.0, 0.9167, 1.0, 0.9583, 0.0, 0.9583, 0.0, 0.9167, 1.0, 0.9167, 1.0, 0.9167, 0.0, 0.9167, 0.0, 0.875, 1.0, 0.875, 1.0, 0.9167, 0.0, 0.9167, 0.0, 0.875, 1.0, 0.875, 1.0, 0.875, 0.0, 0.875, 0.0, 0.8333, 1.0, 0.8333, 1.0, 0.875, 0.0, 0.875, 0.0, 0.8333, 1.0, 0.8333, 1.0, 0.8333, 0.0, 0.8333, 0.0, 0.7917, 1.0, 0.7917, 1.0, 0.8333, 0.0, 0.8333, 0.0, 0.7917, 1.0, 0.7917, 1.0, 0.7917, 0.0, 0.7917, 0.0, 0.75, 1.0, 0.75, 1.0, 0.7917, 0.0, 0.7917, 0.0, 0.75, 1.0, 0.75, 1.0, 0.75, 0.0, 0.75, 0.0, 0.7083, 1.0, 0.7083, 1.0, 0.75, 0.0, 0.75, 0.0, 0.7083, 1.0, 0.7083, 1.0, 0.7083, 0.0, 0.7083, 0.0, 0.6667, 1.0, 0.6667, 1.0, 0.7083, 0.0, 0.7083, 0.0, 0.6667, 1.0, 0.6667, 1.0, 0.6667, 0.0, 0.6667, 0.0, 0.625, 1.0, 0.625, 1.0, 0.6667, 0.0, 0.6667, 0.0, 0.625, 1.0, 0.625, 1.0, 0.625, 0.0, 0.625, 0.0, 0.5833, 1.0, 0.5833, 1.0, 0.625, 0.0, 0.625, 0.0, 0.5833, 1.0, 0.5833, 1.0, 0.5833, 0.0, 0.5833, 0.0, 0.5417, 1.0, 0.5417, 1.0, 0.5833, 0.0, 0.5833, 0.0, 0.5417, 1.0, 0.5417, 1.0, 0.5417, 0.0, 0.5417, 0.0, 0.5, 1.0, 0.5, 1.0, 0.5417, 0.0, 0.5417, 0.0, 0.5, 1.0, 0.5, 1.0, 0.5, 0.0, 0.5, 0.0, 0.4583, 1.0, 0.4583, 1.0, 0.5, 0.0, 0.5, 0.0, 0.4583, 1.0, 0.4583, 1.0, 0.4583, 0.0, 0.4583, 0.0, 0.4167, 1.0, 0.4167, 1.0, 0.4583, 0.0, 0.4583, 0.0, 0.4167, 1.0, 0.4167, 1.0, 0.4167, 0.0, 0.4167, 0.0, 0.375, 1.0, 0.375, 1.0, 0.4167, 0.0, 0.4167, 0.0, 0.375, 1.0, 0.375, 1.0, 0.375, 0.0, 0.375, 0.0, 0.3333, 1.0, 0.3333, 1.0, 0.375, 0.0, 0.375, 0.0, 0.3333, 1.0, 0.3333, 1.0, 0.3333, 0.0, 0.3333, 0.0, 0.2917, 1.0, 0.2917, 1.0, 0.3333, 0.0, 0.3333, 0.0, 0.2917, 1.0, 0.2917, 1.0, 0.2917, 0.0, 0.2917, 0.0, 0.25, 1.0, 0.25, 1.0, 0.2917, 0.0, 0.2917, 0.0, 0.25, 1.0, 0.25, 1.0, 0.25, 0.0, 0.25, 0.0, 0.2083, 1.0, 0.2083, 1.0, 0.25, 0.0, 0.25, 0.0, 0.2083, 1.0, 0.2083, 1.0, 0.2083, 0.0, 0.2083, 0.0, 0.1667, 1.0, 0.1667, 1.0, 0.2083, 0.0, 0.2083, 0.0, 0.1667, 1.0, 0.1667, 1.0, 0.1667, 0.0, 0.1667, 0.0, 0.125, 1.0, 0.125, 1.0, 0.1667, 0.0, 0.1667, 0.0, 0.125, 1.0, 0.125, 1.0, 0.125, 0.0, 0.125, 0.0, 0.08333, 1.0, 0.08333, 1.0, 0.125, 0.0, 0.125, 0.0, 0.08333, 1.0, 0.08333, 1.0, 0.08333, 0.0, 0.08333, 0.0, 0.04167, 1.0, 0.04167, 1.0, 0.08333, 0.0, 0.08333, 0.0, 0.04167, 1.0, 0.04167, 1.0, 0.04167, 0.0, 0.04167, 0.0, 0.0, 1.0, 0.0, 1.0, 0.04167, 0.0, 0.04167, 0.0, 0.0, 1.0, 0.0, 0.375, 0.25, 0.375, 0.01, 0.3854, 0.01, 0.3854, 0.02, 0.3958, 0.02, 0.3958, 0.03, 0.4062, 0.03, 0.4062, 0.04, 0.4167, 0.04, 0.4167, 0.05, 0.4271, 0.05, 0.4271, 0.06, 0.4375, 0.06, 0.4375, 0.07, 0.4479, 0.07, 0.4479, 0.08, 0.4583, 0.08, 0.4583, 0.09, 0.4688, 0.09, 0.4687, 0.1, 0.4792, 0.1, 0.4792, 0.11, 0.4896, 0.11, 0.4896, 0.12, 0.5, 0.12, 0.5, 0.13, 0.5104, 0.13, 0.5104, 0.14, 0.5208, 0.14, 0.5208, 0.15, 0.5312, 0.15, 0.5313, 0.16, 0.5417, 0.16, 0.5417, 0.17, 0.5521, 0.17, 0.5521, 0.18, 0.5625, 0.18, 0.5625, 0.19, 0.5729, 0.19, 0.5729, 0.2, 0.5833, 0.2, 0.5833, 0.21, 0.5938, 0.21, 0.5938, 0.22, 0.6042, 0.22, 0.6042, 0.23, 0.6146, 0.23, 0.6146, 0.24, 0.625, 0.24, 0.625, 0.25])
me_cube_004.materials.append(mat_floorconcretereplace)
me_cube_004.update()
me_cube_001 = bpy.data.meshes.new('Cube.001')
me_cube_001.from_pydata([(-0.5, -0.5, -0.5), (-0.5, -0.5, 3.5), (-0.5, 0.5, -0.5), (-0.5, 0.5, 3.5), (0.5, -0.5, -0.5), (0.5, -0.5, 3.5), (0.5, 0.5, -0.5), (0.5, 0.5, 3.5), (0.5, -0.06, 1.95), (0.5, 0.06, 1.95), (0.67, -0.06, 1.95), (0.67, 0.06, 1.95), (0.5, -0.06, 2.015), (0.5, -0.01847, 2.05), (0.5, -0.04784, 2.04), (0.5, 0.01847, 2.05), (0.5, 0.06, 2.015), (0.5, 0.04784, 2.04), (0.6354, -0.01847, 2.05), (0.67, -0.06, 2.015), (0.6599, -0.04784, 2.04), (0.6354, 0.01847, 2.05), (0.67, 0.06, 2.015), (0.6599, 0.04784, 2.04), (0.5, -0.06, 1.0), (0.5, 0.06, 1.0), (0.67, -0.06, 1.0), (0.67, 0.06, 1.0), (0.5, -0.06, 0.935), (0.5, -0.01847, 0.9004), (0.5, -0.04784, 0.9106), (0.5, 0.01847, 0.9004), (0.5, 0.06, 0.935), (0.5, 0.04784, 0.9106), (0.6354, -0.01847, 0.9004), (0.67, -0.06, 0.935), (0.6599, -0.04784, 0.9106), (0.6354, 0.01847, 0.9004), (0.67, 0.06, 0.935), (0.6599, 0.04784, 0.9106), (0.5758, -0.05, 1.0), (0.55, -0.0242, 1.0), (0.55, -0.0242, 1.95), (0.5758, -0.05, 1.95), (0.55, 0.0242, 1.0), (0.5758, 0.05, 1.0), (0.5758, 0.05, 1.95), (0.55, 0.0242, 1.95), (0.65, -0.0242, 1.0), (0.6242, -0.05, 1.0), (0.6242, -0.05, 1.95), (0.65, -0.0242, 1.95), (0.6242, 0.05, 1.0), (0.65, 0.0242, 1.0), (0.65, 0.0242, 1.95), (0.6242, 0.05, 1.95)], [], [(0, 1, 3, 2), (2, 3, 7, 6), (6, 7, 5, 4), (4, 5, 1, 0), (49, 50, 43, 40), (53, 54, 51, 48), (45, 46, 55, 52), (21, 15, 13, 18), (11, 22, 19, 10), (8, 12, 14, 13, 15, 17, 16, 9), (9, 11, 10, 8), (9, 16, 22, 11), (15, 21, 23, 17), (17, 23, 22, 16), (21, 18, 20, 23), (23, 20, 19, 22), (18, 13, 14, 20), (20, 14, 12, 19), (10, 19, 12, 8), (37, 31, 29, 34), (27, 38, 35, 26), (24, 28, 30, 29, 31, 33, 32, 25), (25, 27, 26, 24), (25, 32, 38, 27), (31, 37, 39, 33), (33, 39, 38, 32), (37, 34, 36, 39), (39, 36, 35, 38), (34, 29, 30, 36), (36, 30, 28, 35), (26, 35, 28, 24), (40, 43, 42, 41), (46, 45, 44, 47), (54, 53, 52, 55), (50, 49, 48, 51), (41, 42, 47, 44)])
me_cube_001.polygons.foreach_set('use_smooth', [0, 0, 0, 0, 1, 1, 1, 1, 1, 1, 1, 1, 1, 1, 1, 1, 1, 1, 1, 1, 1, 1, 1, 1, 1, 1, 1, 1, 1, 1, 1, 1, 1, 1, 1, 1])
me_cube_001.polygons.foreach_set('material_index', [0, 0, 0, 0, 1, 1, 1, 2, 2, 2, 2, 2, 2, 2, 2, 2, 2, 2, 2, 2, 2, 2, 2, 2, 2, 2, 2, 2, 2, 2, 2, 1, 1, 1, 1, 1])
_uv = me_cube_001.uv_layers.new(name='UVMap')
_uv.uv.foreach_set('vector', [2.98e-08, 1.0, 0.0, 2.98e-08, 0.25, 0.0, 0.25, 1.0, 0.25, 1.0, 0.25, 0.0, 0.5, 0.0, 0.5, 1.0, 0.5, 1.0, 0.5, 0.0, 0.75, 0.0, 0.75, 1.0, 0.75, 1.0, 0.75, 0.0, 1.0, 0.0, 1.0, 1.0, 0.375, 0.8145, 0.625, 0.8145, 0.625, 0.9355, 0.375, 0.9355, 0.375, 0.5645, 0.625, 0.5645, 0.625, 0.6855, 0.375, 0.6855, 0.375, 0.3145, 0.625, 0.3145, 0.625, 0.4355, 0.375, 0.4355, 0.6759, 0.5865, 0.875, 0.5865, 0.875, 0.6635, 0.6759, 0.6635, 0.375, 0.5, 0.5385, 0.5, 0.5385, 0.75, 0.375, 0.75, 0.375, 0.0, 0.5385, 0.0, 0.5997, 0.02534, 0.625, 0.08653, 0.625, 0.1635, 0.5997, 0.2247, 0.5385, 0.25, 0.375, 0.25, 0.125, 0.5, 0.375, 0.5, 0.375, 0.75, 0.125, 0.75, 0.375, 0.25, 0.5385, 0.25, 0.5385, 0.5, 0.375, 0.5, 0.875, 0.5865, 0.6759, 0.5865, 0.6399, 0.5, 0.875, 0.5, 0.625, 0.25, 0.625, 0.4851, 0.5385, 0.5, 0.5385, 0.25, 0.6759, 0.5865, 0.6759, 0.6635, 0.625, 0.7247, 0.625, 0.5253, 0.625, 0.5253, 0.625, 0.7247, 0.5385, 0.75, 0.5385, 0.5, 0.6759, 0.6635, 0.875, 0.6635, 0.875, 0.75, 0.6399, 0.75, 0.625, 0.7649, 0.625, 1.0, 0.5385, 1.0, 0.5385, 0.75, 0.375, 0.75, 0.5385, 0.75, 0.5385, 1.0, 0.375, 1.0, 0.6759, 0.5865, 0.875, 0.5865, 0.875, 0.6635, 0.6759, 0.6635, 0.375, 0.5, 0.5385, 0.5, 0.5385, 0.75, 0.375, 0.75, 0.375, 0.0, 0.5385, 0.0, 0.5997, 0.02534, 0.625, 0.08653, 0.625, 0.1635, 0.5997, 0.2247, 0.5385, 0.25, 0.375, 0.25, 0.125, 0.5, 0.375, 0.5, 0.375, 0.75, 0.125, 0.75, 0.375, 0.25, 0.5385, 0.25, 0.5385, 0.5, 0.375, 0.5, 0.875, 0.5865, 0.6759, 0.5865, 0.6399, 0.5, 0.875, 0.5, 0.625, 0.25, 0.625, 0.4851, 0.5385, 0.5, 0.5385, 0.25, 0.6759, 0.5865, 0.6759, 0.6635, 0.625, 0.7247, 0.625, 0.5253, 0.625, 0.5253, 0.625, 0.7247, 0.5385, 0.75, 0.5385, 0.5, 0.6759, 0.6635, 0.875, 0.6635, 0.875, 0.75, 0.6399, 0.75, 0.625, 0.7649, 0.625, 1.0, 0.5385, 1.0, 0.5385, 0.75, 0.375, 0.75, 0.5385, 0.75, 0.5385, 1.0, 0.375, 1.0, 0.375, 0.0, 0.625, 0.0, 0.625, 0.0645, 0.375, 0.0645, 0.625, 0.3145, 0.375, 0.3145, 0.375, 0.1855, 0.625, 0.1855, 0.625, 0.5645, 0.375, 0.5645, 0.375, 0.4355, 0.625, 0.4355, 0.625, 0.8145, 0.375, 0.8145, 0.375, 0.6855, 0.625, 0.6855, 0.375, 0.0645, 0.625, 0.0645, 0.625, 0.1855, 0.375, 0.1855])
me_cube_001.materials.append(mat_pillarconcrete)
me_cube_001.materials.append(mat_lamp)
me_cube_001.materials.append(mat_metal)
me_cube_001.update()
me_cube_005 = bpy.data.meshes.new('Cube.005')
me_cube_005.from_pydata([(-1.5, -1.5, -0.5), (-1.5, -1.5, 0.5), (-1.5, 1.5, -0.5), (-1.5, 1.5, 0.5), (1.5, -1.5, -0.5), (1.5, -1.5, 0.5), (1.5, 1.5, -0.5), (1.5, 1.5, 0.5)], [], [(0, 1, 3, 2), (2, 3, 7, 6), (6, 7, 5, 4), (4, 5, 1, 0), (2, 6, 4, 0), (7, 3, 1, 5)])
me_cube_005.polygons.foreach_set('material_index', [2, 2, 2, 2, 1, 0])
_uv = me_cube_005.uv_layers.new(name='UVMap')
_uv.uv.foreach_set('vector', [0.9909, 0.3364, 0.9909, 0.6636, 0.009091, 0.6636, 0.009091, 0.3364, 0.9981, 0.334, 0.9981, 0.666, 0.001916, 0.666, 0.001916, 0.334, 0.9909, 0.3364, 0.9909, 0.6636, 0.009091, 0.6636, 0.009091, 0.3364, 0.9909, 0.3364, 0.9909, 0.6636, 0.009091, 0.6636, 0.009091, 0.3364, 0.0, 0.0, 1.0, 0.0, 1.0, 1.0, 0.0, 1.0, 1.0, 1.0, 0.0, 1.0, 0.0, 0.0, 1.0, 0.0])
me_cube_005.materials.append(mat_floorconcretereplace)
me_cube_005.materials.append(mat_ceiling)
me_cube_005.materials.append(mat_halls)
me_cube_005.update()
me_cube_002 = bpy.data.meshes.new('Cube.002')
me_cube_002.from_pydata([(-1.5, -1.5, -0.5), (-1.5, -1.5, 0.5), (-1.5, 1.5, -0.5), (-1.5, 1.5, 0.5), (1.5, -1.5, -0.5), (1.5, -1.5, 0.5), (1.5, 1.5, -0.5), (1.5, 1.5, 0.5)], [], [(2, 6, 4, 0), (7, 3, 1, 5)])
me_cube_002.polygons.foreach_set('material_index', [1, 0])
_uv = me_cube_002.uv_layers.new(name='UVMap')
_uv.uv.foreach_set('vector', [0.0, 0.0, 1.0, 0.0, 1.0, 1.0, 0.0, 1.0, 1.0, 1.0, 0.0, 1.0, 0.0, 0.0, 1.0, 0.0])
me_cube_002.materials.append(mat_floorconcretereplace)
me_cube_002.materials.append(mat_ceiling)
me_cube_002.update()

# ---- objects
ob_floor = bpy.data.objects.new('Floor', me_plane)
ob_ceilinglamp = bpy.data.objects.new('CeilingLamp', me_cube_003)
ob_sidewall = bpy.data.objects.new('SideWall', me_cube_007)
ob_ramp = bpy.data.objects.new('Ramp', me_cube)
ob_halls = bpy.data.objects.new('Halls', me_cube_010)
ob_halls_001 = bpy.data.objects.new('Halls.001', me_cube_010)
ob_stairs_001 = bpy.data.objects.new('Stairs.001', me_cube_004)
ob_pillars = bpy.data.objects.new('Pillars', me_cube_001)
ob_floor_001 = bpy.data.objects.new('Floor.001', me_cube_005)
ob_floor_002 = bpy.data.objects.new('Floor.002', me_cube_002)

# ---- transforms, parenting, visibility, modifiers, constraints
ob_floor.location = (0.0, 0.0, 0.0)
ob_ceilinglamp.location = (1.5, -1.4, 3.8)
ob_sidewall.location = (3.5, -35.0, 0.9902)
ob_ramp.location = (14.0, -38.0, 0.0)
ob_halls.location = (23.0, 9.5, 6.0)
ob_halls_001.location = (15.0, 14.5, 6.0)
ob_halls_001.rotation_euler = (0.0, -0.0, -1.571)
ob_stairs_001.location = (26.0, -9.44, 2.5)
ob_pillars.location = (17.5, -37.5, 0.5)
ob_floor_001.location = (1.5, -1.5, 0.5)
ob_floor_002.location = (4.5, -1.5, 0.5)

# ---- collection membership
col_collection.objects.link(ob_floor)
col_collection.objects.link(ob_ceilinglamp)
col_collection.objects.link(ob_sidewall)
col_ramps.objects.link(ob_ramp)
col_walls.objects.link(ob_halls)
col_walls.objects.link(ob_halls_001)
col_walls.objects.link(ob_stairs_001)
col_pillars.objects.link(ob_pillars)
col_floors.objects.link(ob_floor_001)
col_floors.objects.link(ob_floor_002)

# ---- scene / render settings (as saved in the file)
scene.frame_start = 1; scene.frame_end = 250; scene.frame_set(27)
scene.render.engine = 'BLENDER_EEVEE_NEXT'
scene.cycles.sampling_pattern = 'TABULATED_SOBOL'
scene.cycles.use_light_tree = False
scene.eevee.use_taa_reprojection = False
scene.eevee.ray_tracing_options.trace_max_roughness = 0.0
scene.view_settings.view_transform = 'Filmic'
bpy.context.view_layer.update()

# ---- added for rendering (the .blend has no active camera): camera
cam_auto = bpy.data.cameras.new('AutoCamera')
cam_auto.lens = 50.0
cam_auto.sensor_width = 36.0
cam_auto.clip_end = 1024.47
ob_auto_camera = bpy.data.objects.new('AutoCamera', cam_auto)
scene.collection.objects.link(ob_auto_camera)
ob_auto_camera.location = (72.1243, -82.0492, 50.9995)
ob_auto_camera.rotation_euler = (1.09748, -7.21219e-08, 0.694738)
scene.camera = ob_auto_camera
bpy.context.view_layer.update()
